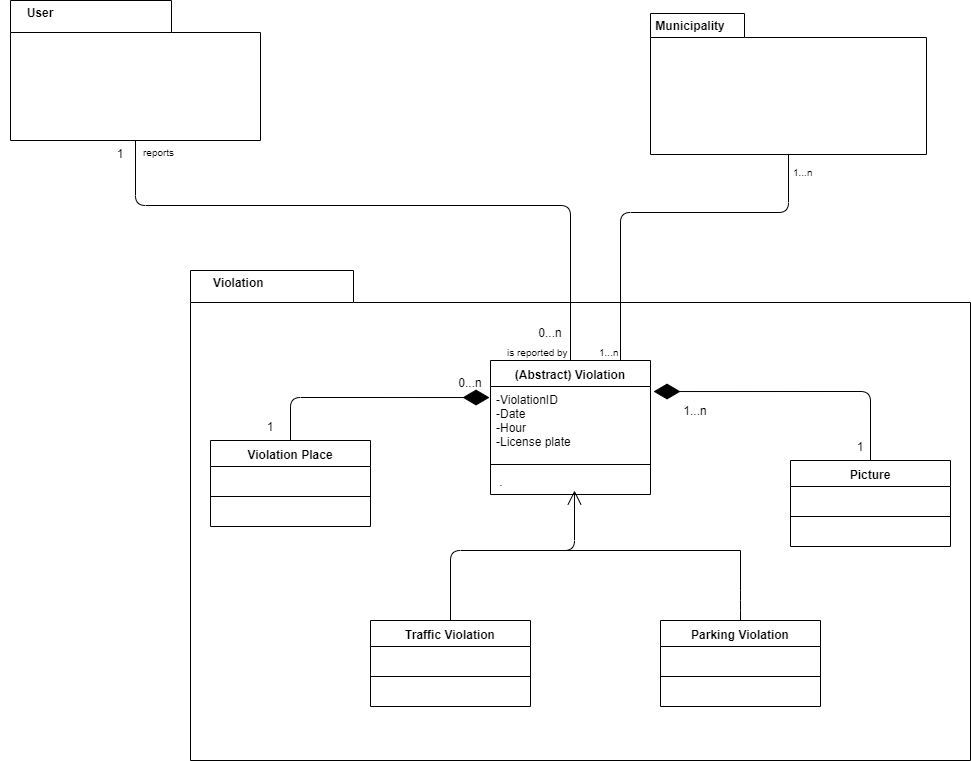

The diagram above was exported from draw.io. Its source (the exported page's mxGraphModel, read from the mxfile embedded in the PNG):
<mxGraphModel dx="1695" dy="482" grid="1" gridSize="10" guides="1" tooltips="1" connect="1" arrows="1" fold="1" page="1" pageScale="1" pageWidth="827" pageHeight="1169" math="0" shadow="0">
  <root>
    <mxCell id="0" />
    <mxCell id="1" parent="0" />
    <mxCell id="Ldt7XURBdVNi1tdnu43e-7" value="(Abstract) Violation" style="swimlane;fontStyle=1;align=center;verticalAlign=top;childLayout=stackLayout;horizontal=1;startSize=26;horizontalStack=0;resizeParent=1;resizeParentMax=0;resizeLast=0;collapsible=1;marginBottom=0;" parent="1" vertex="1">
      <mxGeometry x="320" y="880" width="160" height="134" as="geometry" />
    </mxCell>
    <mxCell id="Ldt7XURBdVNi1tdnu43e-8" value="-ViolationID&#10;-Date&#10;-Hour&#10;-License plate" style="text;strokeColor=none;fillColor=none;align=left;verticalAlign=top;spacingLeft=4;spacingRight=4;overflow=hidden;rotatable=0;points=[[0,0.5],[1,0.5]];portConstraint=eastwest;" parent="Ldt7XURBdVNi1tdnu43e-7" vertex="1">
      <mxGeometry y="26" width="160" height="74" as="geometry" />
    </mxCell>
    <mxCell id="Ldt7XURBdVNi1tdnu43e-9" value="" style="line;strokeWidth=1;fillColor=none;align=left;verticalAlign=middle;spacingTop=-1;spacingLeft=3;spacingRight=3;rotatable=0;labelPosition=right;points=[];portConstraint=eastwest;" parent="Ldt7XURBdVNi1tdnu43e-7" vertex="1">
      <mxGeometry y="100" width="160" height="8" as="geometry" />
    </mxCell>
    <mxCell id="Ldt7XURBdVNi1tdnu43e-10" value=" ." style="text;strokeColor=none;fillColor=none;align=left;verticalAlign=top;spacingLeft=4;spacingRight=4;overflow=hidden;rotatable=0;points=[[0,0.5],[1,0.5]];portConstraint=eastwest;" parent="Ldt7XURBdVNi1tdnu43e-7" vertex="1">
      <mxGeometry y="108" width="160" height="26" as="geometry" />
    </mxCell>
    <mxCell id="Ldt7XURBdVNi1tdnu43e-13" value="Violation Place" style="swimlane;fontStyle=1;align=center;verticalAlign=top;childLayout=stackLayout;horizontal=1;startSize=26;horizontalStack=0;resizeParent=1;resizeParentMax=0;resizeLast=0;collapsible=1;marginBottom=0;" parent="1" vertex="1">
      <mxGeometry x="40" y="960" width="160" height="86" as="geometry" />
    </mxCell>
    <mxCell id="Ldt7XURBdVNi1tdnu43e-18" value="" style="endArrow=diamondThin;endFill=1;endSize=24;html=1;entryX=-0.006;entryY=0.149;entryDx=0;entryDy=0;entryPerimeter=0;" parent="Ldt7XURBdVNi1tdnu43e-13" target="Ldt7XURBdVNi1tdnu43e-8" edge="1">
      <mxGeometry width="160" relative="1" as="geometry">
        <mxPoint x="80" as="sourcePoint" />
        <mxPoint x="240" as="targetPoint" />
        <Array as="points">
          <mxPoint x="80" y="-43" />
        </Array>
      </mxGeometry>
    </mxCell>
    <mxCell id="Ldt7XURBdVNi1tdnu43e-14" value="   " style="text;strokeColor=none;fillColor=none;align=left;verticalAlign=top;spacingLeft=4;spacingRight=4;overflow=hidden;rotatable=0;points=[[0,0.5],[1,0.5]];portConstraint=eastwest;" parent="Ldt7XURBdVNi1tdnu43e-13" vertex="1">
      <mxGeometry y="26" width="160" height="26" as="geometry" />
    </mxCell>
    <mxCell id="Ldt7XURBdVNi1tdnu43e-15" value="" style="line;strokeWidth=1;fillColor=none;align=left;verticalAlign=middle;spacingTop=-1;spacingLeft=3;spacingRight=3;rotatable=0;labelPosition=right;points=[];portConstraint=eastwest;" parent="Ldt7XURBdVNi1tdnu43e-13" vertex="1">
      <mxGeometry y="52" width="160" height="8" as="geometry" />
    </mxCell>
    <mxCell id="Ldt7XURBdVNi1tdnu43e-16" value="       " style="text;strokeColor=none;fillColor=none;align=left;verticalAlign=top;spacingLeft=4;spacingRight=4;overflow=hidden;rotatable=0;points=[[0,0.5],[1,0.5]];portConstraint=eastwest;" parent="Ldt7XURBdVNi1tdnu43e-13" vertex="1">
      <mxGeometry y="60" width="160" height="26" as="geometry" />
    </mxCell>
    <mxCell id="Ldt7XURBdVNi1tdnu43e-19" value="Picture" style="swimlane;fontStyle=1;align=center;verticalAlign=top;childLayout=stackLayout;horizontal=1;startSize=26;horizontalStack=0;resizeParent=1;resizeParentMax=0;resizeLast=0;collapsible=1;marginBottom=0;" parent="1" vertex="1">
      <mxGeometry x="620" y="980" width="160" height="86" as="geometry" />
    </mxCell>
    <mxCell id="Ldt7XURBdVNi1tdnu43e-20" value="    " style="text;strokeColor=none;fillColor=none;align=left;verticalAlign=top;spacingLeft=4;spacingRight=4;overflow=hidden;rotatable=0;points=[[0,0.5],[1,0.5]];portConstraint=eastwest;" parent="Ldt7XURBdVNi1tdnu43e-19" vertex="1">
      <mxGeometry y="26" width="160" height="26" as="geometry" />
    </mxCell>
    <mxCell id="Ldt7XURBdVNi1tdnu43e-21" value="" style="line;strokeWidth=1;fillColor=none;align=left;verticalAlign=middle;spacingTop=-1;spacingLeft=3;spacingRight=3;rotatable=0;labelPosition=right;points=[];portConstraint=eastwest;" parent="Ldt7XURBdVNi1tdnu43e-19" vertex="1">
      <mxGeometry y="52" width="160" height="8" as="geometry" />
    </mxCell>
    <mxCell id="Ldt7XURBdVNi1tdnu43e-22" value="    " style="text;strokeColor=none;fillColor=none;align=left;verticalAlign=top;spacingLeft=4;spacingRight=4;overflow=hidden;rotatable=0;points=[[0,0.5],[1,0.5]];portConstraint=eastwest;" parent="Ldt7XURBdVNi1tdnu43e-19" vertex="1">
      <mxGeometry y="60" width="160" height="26" as="geometry" />
    </mxCell>
    <mxCell id="Ldt7XURBdVNi1tdnu43e-23" value="" style="endArrow=diamondThin;endFill=1;endSize=24;html=1;entryX=1.019;entryY=0.068;entryDx=0;entryDy=0;entryPerimeter=0;exitX=0.5;exitY=0;exitDx=0;exitDy=0;" parent="1" source="Ldt7XURBdVNi1tdnu43e-19" target="Ldt7XURBdVNi1tdnu43e-8" edge="1">
      <mxGeometry width="160" relative="1" as="geometry">
        <mxPoint x="650" y="900" as="sourcePoint" />
        <mxPoint x="670" y="910" as="targetPoint" />
        <Array as="points">
          <mxPoint x="700" y="911" />
        </Array>
      </mxGeometry>
    </mxCell>
    <mxCell id="Ldt7XURBdVNi1tdnu43e-24" value="Traffic Violation" style="swimlane;fontStyle=1;align=center;verticalAlign=top;childLayout=stackLayout;horizontal=1;startSize=26;horizontalStack=0;resizeParent=1;resizeParentMax=0;resizeLast=0;collapsible=1;marginBottom=0;" parent="1" vertex="1">
      <mxGeometry x="200" y="1140" width="160" height="86" as="geometry" />
    </mxCell>
    <mxCell id="Ldt7XURBdVNi1tdnu43e-25" value="   " style="text;strokeColor=none;fillColor=none;align=left;verticalAlign=top;spacingLeft=4;spacingRight=4;overflow=hidden;rotatable=0;points=[[0,0.5],[1,0.5]];portConstraint=eastwest;" parent="Ldt7XURBdVNi1tdnu43e-24" vertex="1">
      <mxGeometry y="26" width="160" height="26" as="geometry" />
    </mxCell>
    <mxCell id="Ldt7XURBdVNi1tdnu43e-26" value="" style="line;strokeWidth=1;fillColor=none;align=left;verticalAlign=middle;spacingTop=-1;spacingLeft=3;spacingRight=3;rotatable=0;labelPosition=right;points=[];portConstraint=eastwest;" parent="Ldt7XURBdVNi1tdnu43e-24" vertex="1">
      <mxGeometry y="52" width="160" height="8" as="geometry" />
    </mxCell>
    <mxCell id="Ldt7XURBdVNi1tdnu43e-27" value="    " style="text;strokeColor=none;fillColor=none;align=left;verticalAlign=top;spacingLeft=4;spacingRight=4;overflow=hidden;rotatable=0;points=[[0,0.5],[1,0.5]];portConstraint=eastwest;" parent="Ldt7XURBdVNi1tdnu43e-24" vertex="1">
      <mxGeometry y="60" width="160" height="26" as="geometry" />
    </mxCell>
    <mxCell id="Ldt7XURBdVNi1tdnu43e-28" value="Parking Violation" style="swimlane;fontStyle=1;align=center;verticalAlign=top;childLayout=stackLayout;horizontal=1;startSize=26;horizontalStack=0;resizeParent=1;resizeParentMax=0;resizeLast=0;collapsible=1;marginBottom=0;" parent="1" vertex="1">
      <mxGeometry x="490" y="1140" width="160" height="86" as="geometry" />
    </mxCell>
    <mxCell id="Ldt7XURBdVNi1tdnu43e-29" value="     " style="text;strokeColor=none;fillColor=none;align=left;verticalAlign=top;spacingLeft=4;spacingRight=4;overflow=hidden;rotatable=0;points=[[0,0.5],[1,0.5]];portConstraint=eastwest;" parent="Ldt7XURBdVNi1tdnu43e-28" vertex="1">
      <mxGeometry y="26" width="160" height="26" as="geometry" />
    </mxCell>
    <mxCell id="Ldt7XURBdVNi1tdnu43e-30" value="" style="line;strokeWidth=1;fillColor=none;align=left;verticalAlign=middle;spacingTop=-1;spacingLeft=3;spacingRight=3;rotatable=0;labelPosition=right;points=[];portConstraint=eastwest;" parent="Ldt7XURBdVNi1tdnu43e-28" vertex="1">
      <mxGeometry y="52" width="160" height="8" as="geometry" />
    </mxCell>
    <mxCell id="Ldt7XURBdVNi1tdnu43e-31" value="     " style="text;strokeColor=none;fillColor=none;align=left;verticalAlign=top;spacingLeft=4;spacingRight=4;overflow=hidden;rotatable=0;points=[[0,0.5],[1,0.5]];portConstraint=eastwest;" parent="Ldt7XURBdVNi1tdnu43e-28" vertex="1">
      <mxGeometry y="60" width="160" height="26" as="geometry" />
    </mxCell>
    <mxCell id="Ldt7XURBdVNi1tdnu43e-32" value="" style="endArrow=open;endFill=1;endSize=12;html=1;exitX=0.5;exitY=0;exitDx=0;exitDy=0;" parent="1" source="Ldt7XURBdVNi1tdnu43e-24" edge="1">
      <mxGeometry width="160" relative="1" as="geometry">
        <mxPoint x="370" y="1080" as="sourcePoint" />
        <mxPoint x="404" y="1010" as="targetPoint" />
        <Array as="points">
          <mxPoint x="280" y="1070" />
          <mxPoint x="404" y="1070" />
        </Array>
      </mxGeometry>
    </mxCell>
    <mxCell id="Ldt7XURBdVNi1tdnu43e-42" value="" style="line;strokeWidth=1;fillColor=none;align=left;verticalAlign=middle;spacingTop=-1;spacingLeft=3;spacingRight=3;rotatable=0;labelPosition=right;points=[];portConstraint=eastwest;" parent="1" vertex="1">
      <mxGeometry x="410" y="1066" width="160" height="8" as="geometry" />
    </mxCell>
    <mxCell id="Ldt7XURBdVNi1tdnu43e-44" value="" style="line;strokeWidth=1;fillColor=none;align=left;verticalAlign=middle;spacingTop=-1;spacingLeft=3;spacingRight=3;rotatable=0;labelPosition=right;points=[];portConstraint=eastwest;" parent="1" vertex="1">
      <mxGeometry x="390" y="1066" width="40" height="8" as="geometry" />
    </mxCell>
    <mxCell id="Ldt7XURBdVNi1tdnu43e-46" value="" style="endArrow=none;html=1;edgeStyle=orthogonalEdgeStyle;" parent="1" edge="1">
      <mxGeometry relative="1" as="geometry">
        <mxPoint x="570" y="1140" as="sourcePoint" />
        <mxPoint x="570" y="1070" as="targetPoint" />
        <Array as="points">
          <mxPoint x="570" y="1120" />
          <mxPoint x="570" y="1120" />
        </Array>
      </mxGeometry>
    </mxCell>
    <mxCell id="Ldt7XURBdVNi1tdnu43e-47" value="" style="resizable=0;html=1;align=left;verticalAlign=bottom;labelBackgroundColor=#ffffff;fontSize=10;" parent="Ldt7XURBdVNi1tdnu43e-46" connectable="0" vertex="1">
      <mxGeometry x="-1" relative="1" as="geometry" />
    </mxCell>
    <mxCell id="Ldt7XURBdVNi1tdnu43e-48" value="" style="resizable=0;html=1;align=right;verticalAlign=bottom;labelBackgroundColor=#ffffff;fontSize=10;" parent="Ldt7XURBdVNi1tdnu43e-46" connectable="0" vertex="1">
      <mxGeometry x="1" relative="1" as="geometry" />
    </mxCell>
    <mxCell id="Ldt7XURBdVNi1tdnu43e-49" value="" style="shape=folder;fontStyle=1;spacingTop=10;tabWidth=163;tabHeight=32;tabPosition=left;html=1;gradientColor=none;gradientDirection=north;fillColor=none;" parent="1" vertex="1">
      <mxGeometry x="20" y="790" width="780" height="490" as="geometry" />
    </mxCell>
    <mxCell id="Ldt7XURBdVNi1tdnu43e-51" value="Violation " style="text;align=center;fontStyle=1;verticalAlign=middle;spacingLeft=3;spacingRight=3;strokeColor=none;rotatable=0;points=[[0,0.5],[1,0.5]];portConstraint=eastwest;fillColor=none;gradientColor=none;" parent="1" vertex="1">
      <mxGeometry x="30" y="790" width="80" height="26" as="geometry" />
    </mxCell>
    <mxCell id="Ldt7XURBdVNi1tdnu43e-54" value="" style="shape=folder;fontStyle=1;spacingTop=10;tabWidth=161;tabHeight=32;tabPosition=left;html=1;fillColor=none;gradientColor=none;" parent="1" vertex="1">
      <mxGeometry x="-160" y="520" width="250" height="140" as="geometry" />
    </mxCell>
    <mxCell id="Ldt7XURBdVNi1tdnu43e-55" value="User" style="text;align=center;fontStyle=1;verticalAlign=middle;spacingLeft=3;spacingRight=3;strokeColor=none;rotatable=0;points=[[0,0.5],[1,0.5]];portConstraint=eastwest;fillColor=none;gradientColor=none;" parent="1" vertex="1">
      <mxGeometry x="-170" y="520" width="80" height="26" as="geometry" />
    </mxCell>
    <mxCell id="Ldt7XURBdVNi1tdnu43e-57" value="" style="shape=folder;fontStyle=1;spacingTop=10;tabWidth=94;tabHeight=24;tabPosition=left;html=1;fillColor=none;gradientColor=none;" parent="1" vertex="1">
      <mxGeometry x="480" y="533" width="276" height="141" as="geometry" />
    </mxCell>
    <mxCell id="Ldt7XURBdVNi1tdnu43e-58" value="Municipality" style="text;align=center;fontStyle=1;verticalAlign=middle;spacingLeft=3;spacingRight=3;strokeColor=none;rotatable=0;points=[[0,0.5],[1,0.5]];portConstraint=eastwest;fillColor=none;gradientColor=none;" parent="1" vertex="1">
      <mxGeometry x="480" y="533" width="80" height="26" as="geometry" />
    </mxCell>
    <mxCell id="Ldt7XURBdVNi1tdnu43e-59" value="" style="endArrow=none;html=1;edgeStyle=orthogonalEdgeStyle;entryX=0.487;entryY=0.184;entryDx=0;entryDy=0;entryPerimeter=0;" parent="1" source="Ldt7XURBdVNi1tdnu43e-54" target="Ldt7XURBdVNi1tdnu43e-49" edge="1">
      <mxGeometry relative="1" as="geometry">
        <mxPoint x="90" y="610" as="sourcePoint" />
        <mxPoint x="250" y="610" as="targetPoint" />
      </mxGeometry>
    </mxCell>
    <mxCell id="Ldt7XURBdVNi1tdnu43e-60" value="reports" style="resizable=0;html=1;align=left;verticalAlign=bottom;labelBackgroundColor=#ffffff;fontSize=10;" parent="Ldt7XURBdVNi1tdnu43e-59" connectable="0" vertex="1">
      <mxGeometry x="-1" relative="1" as="geometry">
        <mxPoint x="5" y="20" as="offset" />
      </mxGeometry>
    </mxCell>
    <mxCell id="Ldt7XURBdVNi1tdnu43e-61" value="is reported by" style="resizable=0;html=1;align=right;verticalAlign=bottom;labelBackgroundColor=#ffffff;fontSize=10;" parent="Ldt7XURBdVNi1tdnu43e-59" connectable="0" vertex="1">
      <mxGeometry x="1" relative="1" as="geometry" />
    </mxCell>
    <mxCell id="Ldt7XURBdVNi1tdnu43e-62" value="" style="endArrow=none;html=1;edgeStyle=orthogonalEdgeStyle;entryX=0.551;entryY=0.184;entryDx=0;entryDy=0;entryPerimeter=0;" parent="1" source="Ldt7XURBdVNi1tdnu43e-57" target="Ldt7XURBdVNi1tdnu43e-49" edge="1">
      <mxGeometry relative="1" as="geometry">
        <mxPoint x="540" y="740" as="sourcePoint" />
        <mxPoint x="700" y="740" as="targetPoint" />
      </mxGeometry>
    </mxCell>
    <mxCell id="Ldt7XURBdVNi1tdnu43e-63" value="1...n" style="resizable=0;html=1;align=left;verticalAlign=bottom;labelBackgroundColor=#ffffff;fontSize=10;" parent="Ldt7XURBdVNi1tdnu43e-62" connectable="0" vertex="1">
      <mxGeometry x="-1" relative="1" as="geometry">
        <mxPoint x="1.5" y="26" as="offset" />
      </mxGeometry>
    </mxCell>
    <mxCell id="Ldt7XURBdVNi1tdnu43e-64" value="1...n" style="resizable=0;html=1;align=right;verticalAlign=bottom;labelBackgroundColor=#ffffff;fontSize=10;" parent="Ldt7XURBdVNi1tdnu43e-62" connectable="0" vertex="1">
      <mxGeometry x="1" relative="1" as="geometry" />
    </mxCell>
    <mxCell id="Ldt7XURBdVNi1tdnu43e-65" value="1...n" style="text;align=center;fontStyle=0;verticalAlign=middle;spacingLeft=3;spacingRight=3;strokeColor=none;rotatable=0;points=[[0,0.5],[1,0.5]];portConstraint=eastwest;fillColor=none;gradientColor=none;" parent="1" vertex="1">
      <mxGeometry x="500" y="921" width="50" height="19" as="geometry" />
    </mxCell>
    <mxCell id="Ldt7XURBdVNi1tdnu43e-66" value="1" style="text;align=center;fontStyle=0;verticalAlign=middle;spacingLeft=3;spacingRight=3;strokeColor=none;rotatable=0;points=[[0,0.5],[1,0.5]];portConstraint=eastwest;fillColor=none;gradientColor=none;" parent="1" vertex="1">
      <mxGeometry x="670" y="954" width="40" height="26" as="geometry" />
    </mxCell>
    <mxCell id="Ldt7XURBdVNi1tdnu43e-67" value="0...n" style="text;align=center;fontStyle=0;verticalAlign=middle;spacingLeft=3;spacingRight=3;strokeColor=none;rotatable=0;points=[[0,0.5],[1,0.5]];portConstraint=eastwest;fillColor=none;gradientColor=none;" parent="1" vertex="1">
      <mxGeometry x="260" y="890" width="80" height="26" as="geometry" />
    </mxCell>
    <mxCell id="Ldt7XURBdVNi1tdnu43e-68" value="1" style="text;align=center;fontStyle=0;verticalAlign=middle;spacingLeft=3;spacingRight=3;strokeColor=none;rotatable=0;points=[[0,0.5],[1,0.5]];portConstraint=eastwest;fillColor=none;gradientColor=none;" parent="1" vertex="1">
      <mxGeometry x="60" y="934" width="80" height="26" as="geometry" />
    </mxCell>
    <mxCell id="Ldt7XURBdVNi1tdnu43e-69" value="0...n" style="text;align=center;fontStyle=0;verticalAlign=middle;spacingLeft=3;spacingRight=3;strokeColor=none;rotatable=0;points=[[0,0.5],[1,0.5]];portConstraint=eastwest;fillColor=none;gradientColor=none;" parent="1" vertex="1">
      <mxGeometry x="340" y="840" width="80" height="26" as="geometry" />
    </mxCell>
    <mxCell id="Ldt7XURBdVNi1tdnu43e-70" value="1" style="text;align=center;fontStyle=0;verticalAlign=middle;spacingLeft=3;spacingRight=3;strokeColor=none;rotatable=0;points=[[0,0.5],[1,0.5]];portConstraint=eastwest;fillColor=none;gradientColor=none;" parent="1" vertex="1">
      <mxGeometry x="-90" y="661" width="80" height="26" as="geometry" />
    </mxCell>
  </root>
</mxGraphModel>